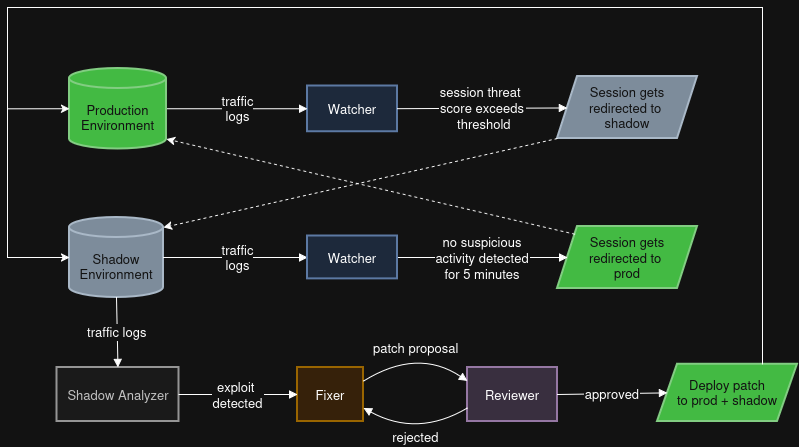

The diagram above was exported from draw.io. Its source (the exported page's mxGraphModel, read from the mxfile embedded in the PNG):
<mxGraphModel dx="1348" dy="760" grid="1" gridSize="10" guides="1" tooltips="1" connect="1" arrows="1" fold="1" page="1" pageScale="1" pageWidth="1100" pageHeight="850" math="0" shadow="0">
  <root>
    <mxCell id="0" />
    <mxCell id="1" parent="0" />
    <mxCell id="fCT8e_dkwQczUckfBVZw-2" parent="1" style="whiteSpace=wrap;strokeWidth=2;fillColor=#dae8fc;strokeColor=#6c8ebf;fontSize=13;" value="Watcher" vertex="1">
      <mxGeometry height="45.75" width="90" x="455" y="158.38" as="geometry" />
    </mxCell>
    <mxCell id="fCT8e_dkwQczUckfBVZw-3" parent="1" style="shape=parallelogram;perimeter=parallelogramPerimeter;fixedSize=1;strokeWidth=2;whiteSpace=wrap;fillColor=#647687;strokeColor=#314354;fontColor=#ffffff;fontSize=13;" value="Session gets&#10;redirected to &#10;shadow" vertex="1">
      <mxGeometry height="62" width="140" x="705" y="149" as="geometry" />
    </mxCell>
    <mxCell id="fCT8e_dkwQczUckfBVZw-4" parent="1" style="shape=cylinder3;boundedLbl=1;backgroundOutline=1;size=10;strokeWidth=2;whiteSpace=wrap;fillColor=#647687;strokeColor=#314354;fontColor=#ffffff;fontSize=13;" value="Shadow Environment" vertex="1">
      <mxGeometry height="80" width="94" x="217" y="290" as="geometry" />
    </mxCell>
    <mxCell id="fCT8e_dkwQczUckfBVZw-5" parent="1" style="whiteSpace=wrap;strokeWidth=2;fillColor=#f5f5f5;strokeColor=#666666;fontSize=13;fontColor=#333333;" value="Shadow Analyzer" vertex="1">
      <mxGeometry height="54" width="122" x="204.5" y="440" as="geometry" />
    </mxCell>
    <mxCell id="fCT8e_dkwQczUckfBVZw-6" parent="1" style="whiteSpace=wrap;strokeWidth=2;fillColor=#ffe6cc;strokeColor=#d79b00;fontSize=13;" value="Fixer" vertex="1">
      <mxGeometry height="54" width="66" x="445" y="440" as="geometry" />
    </mxCell>
    <mxCell id="fCT8e_dkwQczUckfBVZw-7" parent="1" style="whiteSpace=wrap;strokeWidth=2;fillColor=#e1d5e7;strokeColor=#9673a6;fontSize=13;" value="Reviewer" vertex="1">
      <mxGeometry height="54" width="90" x="615" y="440" as="geometry" />
    </mxCell>
    <mxCell id="fCT8e_dkwQczUckfBVZw-8" parent="1" style="shape=parallelogram;perimeter=parallelogramPerimeter;fixedSize=1;strokeWidth=2;whiteSpace=wrap;fillColor=#008a00;strokeColor=#005700;fontColor=#ffffff;fontSize=13;" value="Deploy patch&#10;to prod + shadow" vertex="1">
      <mxGeometry height="57.25" width="140" x="805" y="436.75" as="geometry" />
    </mxCell>
    <mxCell id="fCT8e_dkwQczUckfBVZw-9" edge="1" parent="1" source="fCT8e_dkwQczUckfBVZw-17" style="curved=1;startArrow=none;endArrow=block;exitX=1;exitY=0.5;entryX=0;entryY=0.5;rounded=0;exitDx=0;exitDy=0;exitPerimeter=0;fontSize=13;entryDx=0;entryDy=0;" target="fCT8e_dkwQczUckfBVZw-2" value="">
      <mxGeometry relative="1" as="geometry">
        <Array as="points" />
        <mxPoint x="286" y="180.39" as="sourcePoint" />
      </mxGeometry>
    </mxCell>
    <mxCell id="fCT8e_dkwQczUckfBVZw-18" connectable="0" parent="fCT8e_dkwQczUckfBVZw-9" style="edgeLabel;html=1;align=center;verticalAlign=middle;resizable=0;points=[];fontSize=13;" value="&lt;div&gt;traffic&lt;/div&gt;&lt;div&gt;logs&lt;/div&gt;" vertex="1">
      <mxGeometry relative="1" x="-0.3968" as="geometry">
        <mxPoint x="28" y="-1" as="offset" />
      </mxGeometry>
    </mxCell>
    <mxCell id="fCT8e_dkwQczUckfBVZw-10" edge="1" parent="1" source="fCT8e_dkwQczUckfBVZw-2" style="curved=1;startArrow=none;endArrow=block;exitX=1;exitY=0.5;entryX=0;entryY=0.51;rounded=0;fontSize=13;exitDx=0;exitDy=0;" target="fCT8e_dkwQczUckfBVZw-3" value="session threat &#10;score exceeds&#10; threshold">
      <mxGeometry relative="1" as="geometry">
        <Array as="points" />
      </mxGeometry>
    </mxCell>
    <mxCell id="fCT8e_dkwQczUckfBVZw-12" edge="1" parent="1" source="fCT8e_dkwQczUckfBVZw-4" style="curved=1;startArrow=none;endArrow=block;exitX=0.5;exitY=1;entryX=0.5;entryY=0;rounded=0;exitDx=0;exitDy=0;exitPerimeter=0;entryDx=0;entryDy=0;fontSize=13;" target="fCT8e_dkwQczUckfBVZw-5" value="traffic logs">
      <mxGeometry relative="1" as="geometry">
        <Array as="points" />
      </mxGeometry>
    </mxCell>
    <mxCell id="fCT8e_dkwQczUckfBVZw-13" edge="1" parent="1" source="fCT8e_dkwQczUckfBVZw-5" style="curved=1;startArrow=none;endArrow=block;rounded=0;fontSize=13;exitX=1;exitY=0.5;exitDx=0;exitDy=0;entryX=0;entryY=0.5;entryDx=0;entryDy=0;" target="fCT8e_dkwQczUckfBVZw-6" value="exploit &#10;detected">
      <mxGeometry relative="1" as="geometry">
        <Array as="points" />
        <mxPoint x="875" y="690" as="sourcePoint" />
        <mxPoint x="775" y="690" as="targetPoint" />
      </mxGeometry>
    </mxCell>
    <mxCell id="fCT8e_dkwQczUckfBVZw-14" edge="1" parent="1" source="fCT8e_dkwQczUckfBVZw-6" style="curved=1;startArrow=none;endArrow=block;exitX=1;exitY=0.25;entryX=0;entryY=0.25;rounded=0;exitDx=0;exitDy=0;entryDx=0;entryDy=0;fontSize=13;" target="fCT8e_dkwQczUckfBVZw-7" value="patch proposal">
      <mxGeometry relative="1" as="geometry">
        <Array as="points">
          <mxPoint x="565" y="420" />
        </Array>
      </mxGeometry>
    </mxCell>
    <mxCell id="fCT8e_dkwQczUckfBVZw-15" edge="1" parent="1" source="fCT8e_dkwQczUckfBVZw-7" style="curved=1;startArrow=none;endArrow=block;exitX=0;exitY=0.75;entryX=1;entryY=0.75;rounded=0;entryDx=0;entryDy=0;exitDx=0;exitDy=0;fontSize=13;" target="fCT8e_dkwQczUckfBVZw-6" value="rejected">
      <mxGeometry relative="1" as="geometry">
        <Array as="points">
          <mxPoint x="565" y="510" />
        </Array>
      </mxGeometry>
    </mxCell>
    <mxCell id="fCT8e_dkwQczUckfBVZw-16" edge="1" parent="1" source="fCT8e_dkwQczUckfBVZw-7" style="curved=1;startArrow=none;endArrow=block;rounded=0;fontSize=13;entryX=0;entryY=0.5;entryDx=0;entryDy=0;exitX=1;exitY=0.5;exitDx=0;exitDy=0;" target="fCT8e_dkwQczUckfBVZw-8" value="approved">
      <mxGeometry relative="1" as="geometry">
        <Array as="points" />
        <mxPoint x="445" y="688" as="sourcePoint" />
        <mxPoint x="355" y="688" as="targetPoint" />
      </mxGeometry>
    </mxCell>
    <mxCell id="fCT8e_dkwQczUckfBVZw-17" parent="1" style="shape=cylinder3;boundedLbl=1;backgroundOutline=1;size=10;strokeWidth=2;whiteSpace=wrap;fillColor=#008a00;strokeColor=#005700;fontColor=#ffffff;fontSize=13;" value="Production Environment" vertex="1">
      <mxGeometry height="80.5" width="97" x="217" y="141" as="geometry" />
    </mxCell>
    <mxCell id="fCT8e_dkwQczUckfBVZw-30" parent="1" style="shape=parallelogram;perimeter=parallelogramPerimeter;fixedSize=1;strokeWidth=2;whiteSpace=wrap;fillColor=#008a00;strokeColor=#005700;fontColor=#ffffff;fontSize=13;" value="Session gets&#10;redirected to &#10;prod" vertex="1">
      <mxGeometry height="62" width="140" x="705" y="299" as="geometry" />
    </mxCell>
    <mxCell id="fCT8e_dkwQczUckfBVZw-41" edge="1" parent="1" source="fCT8e_dkwQczUckfBVZw-4" style="curved=1;startArrow=none;endArrow=block;exitX=1;exitY=0.5;entryX=0;entryY=0.5;rounded=0;exitDx=0;exitDy=0;exitPerimeter=0;fontSize=13;entryDx=0;entryDy=0;" target="fCT8e_dkwQczUckfBVZw-47" value="">
      <mxGeometry relative="1" as="geometry">
        <Array as="points" />
        <mxPoint x="405" y="260" as="sourcePoint" />
        <mxPoint x="455" y="330" as="targetPoint" />
      </mxGeometry>
    </mxCell>
    <mxCell id="fCT8e_dkwQczUckfBVZw-42" connectable="0" parent="fCT8e_dkwQczUckfBVZw-41" style="edgeLabel;html=1;align=center;verticalAlign=middle;resizable=0;points=[];fontSize=13;" value="&lt;div&gt;traffic&lt;/div&gt;&lt;div&gt;logs&lt;/div&gt;" vertex="1">
      <mxGeometry relative="1" x="-0.3968" as="geometry">
        <mxPoint x="31" as="offset" />
      </mxGeometry>
    </mxCell>
    <mxCell id="fCT8e_dkwQczUckfBVZw-43" edge="1" parent="1" source="fCT8e_dkwQczUckfBVZw-47" style="curved=1;startArrow=none;endArrow=block;exitX=1;exitY=0.5;entryX=0;entryY=0.5;rounded=0;fontSize=13;exitDx=0;exitDy=0;entryDx=0;entryDy=0;" target="fCT8e_dkwQczUckfBVZw-30" value="no suspicious&#10;activity detected&#10;for 5 minutes">
      <mxGeometry relative="1" as="geometry">
        <Array as="points" />
        <mxPoint x="545" y="330" as="sourcePoint" />
        <mxPoint x="775" y="340" as="targetPoint" />
      </mxGeometry>
    </mxCell>
    <mxCell id="fCT8e_dkwQczUckfBVZw-47" parent="1" style="whiteSpace=wrap;strokeWidth=2;fillColor=#dae8fc;strokeColor=#6c8ebf;fontSize=13;" value="Watcher" vertex="1">
      <mxGeometry height="42.87" width="90" x="455" y="308.56" as="geometry" />
    </mxCell>
    <mxCell id="fCT8e_dkwQczUckfBVZw-49" edge="1" parent="1" source="fCT8e_dkwQczUckfBVZw-3" style="rounded=0;orthogonalLoop=1;jettySize=auto;html=1;exitX=0;exitY=1;exitDx=0;exitDy=0;entryX=1;entryY=0;entryDx=0;entryDy=10;entryPerimeter=0;dashed=1;" target="fCT8e_dkwQczUckfBVZw-4">
      <mxGeometry relative="1" as="geometry" />
    </mxCell>
    <mxCell id="fCT8e_dkwQczUckfBVZw-50" edge="1" parent="1" source="fCT8e_dkwQczUckfBVZw-30" style="rounded=0;orthogonalLoop=1;jettySize=auto;html=1;exitX=0;exitY=0;exitDx=0;exitDy=0;entryX=1;entryY=1;entryDx=0;entryDy=-10;entryPerimeter=0;dashed=1;" target="fCT8e_dkwQczUckfBVZw-17">
      <mxGeometry relative="1" as="geometry" />
    </mxCell>
    <mxCell id="fCT8e_dkwQczUckfBVZw-51" edge="1" parent="1" source="fCT8e_dkwQczUckfBVZw-8" style="edgeStyle=orthogonalEdgeStyle;rounded=0;orthogonalLoop=1;jettySize=auto;html=1;exitX=0.75;exitY=0;exitDx=0;exitDy=0;entryX=0;entryY=0.5;entryDx=0;entryDy=0;entryPerimeter=0;" target="fCT8e_dkwQczUckfBVZw-17">
      <mxGeometry relative="1" as="geometry">
        <Array as="points">
          <mxPoint x="910" y="80" />
          <mxPoint x="155" y="80" />
          <mxPoint x="155" y="181" />
        </Array>
      </mxGeometry>
    </mxCell>
    <mxCell id="fCT8e_dkwQczUckfBVZw-52" edge="1" parent="1" source="fCT8e_dkwQczUckfBVZw-8" style="edgeStyle=orthogonalEdgeStyle;rounded=0;orthogonalLoop=1;jettySize=auto;html=1;exitX=0.75;exitY=0;exitDx=0;exitDy=0;entryX=0;entryY=0.5;entryDx=0;entryDy=0;entryPerimeter=0;" target="fCT8e_dkwQczUckfBVZw-4">
      <mxGeometry relative="1" as="geometry">
        <Array as="points">
          <mxPoint x="910" y="80" />
          <mxPoint x="155" y="80" />
          <mxPoint x="155" y="330" />
        </Array>
      </mxGeometry>
    </mxCell>
  </root>
</mxGraphModel>